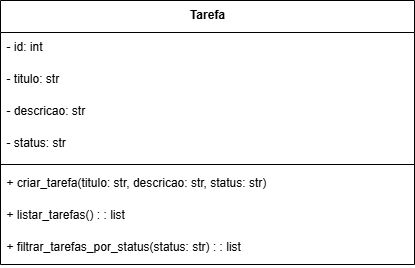

The diagram above was exported from draw.io. Its source (the exported page's mxGraphModel, read from the mxfile embedded in the PNG):
<mxGraphModel dx="1426" dy="743" grid="1" gridSize="10" guides="1" tooltips="1" connect="1" arrows="1" fold="1" page="1" pageScale="1" pageWidth="827" pageHeight="1169" math="0" shadow="0">
  <root>
    <mxCell id="0" />
    <mxCell id="1" parent="0" />
    <mxCell id="2" value="Tarefa" style="swimlane;fontStyle=1;align=center;verticalAlign=top;childLayout=stackLayout;horizontal=1;startSize=32;horizontalStack=0;resizeParent=1;resizeParentMax=0;resizeLast=0;collapsible=0;marginBottom=0;" parent="1" vertex="1">
      <mxGeometry x="170" y="80" width="414" height="264" as="geometry" />
    </mxCell>
    <mxCell id="3" value="- id: int" style="text;strokeColor=none;fillColor=none;align=left;verticalAlign=top;spacingLeft=4;spacingRight=4;overflow=hidden;rotatable=0;points=[[0,0.5],[1,0.5]];portConstraint=eastwest;" parent="2" vertex="1">
      <mxGeometry y="32" width="414" height="32" as="geometry" />
    </mxCell>
    <mxCell id="4" value="- titulo: str" style="text;strokeColor=none;fillColor=none;align=left;verticalAlign=top;spacingLeft=4;spacingRight=4;overflow=hidden;rotatable=0;points=[[0,0.5],[1,0.5]];portConstraint=eastwest;" parent="2" vertex="1">
      <mxGeometry y="64" width="414" height="32" as="geometry" />
    </mxCell>
    <mxCell id="5" value="- descricao: str" style="text;strokeColor=none;fillColor=none;align=left;verticalAlign=top;spacingLeft=4;spacingRight=4;overflow=hidden;rotatable=0;points=[[0,0.5],[1,0.5]];portConstraint=eastwest;" parent="2" vertex="1">
      <mxGeometry y="96" width="414" height="32" as="geometry" />
    </mxCell>
    <mxCell id="6" value="- status: str" style="text;strokeColor=none;fillColor=none;align=left;verticalAlign=top;spacingLeft=4;spacingRight=4;overflow=hidden;rotatable=0;points=[[0,0.5],[1,0.5]];portConstraint=eastwest;" parent="2" vertex="1">
      <mxGeometry y="128" width="414" height="32" as="geometry" />
    </mxCell>
    <mxCell id="7" style="line;strokeWidth=1;fillColor=none;align=left;verticalAlign=middle;spacingTop=-1;spacingLeft=3;spacingRight=3;rotatable=0;labelPosition=right;points=[];portConstraint=eastwest;strokeColor=inherit;" parent="2" vertex="1">
      <mxGeometry y="160" width="414" height="8" as="geometry" />
    </mxCell>
    <mxCell id="8" value="+ criar_tarefa(titulo: str, descricao: str, status: str)" style="text;strokeColor=none;fillColor=none;align=left;verticalAlign=top;spacingLeft=4;spacingRight=4;overflow=hidden;rotatable=0;points=[[0,0.5],[1,0.5]];portConstraint=eastwest;" parent="2" vertex="1">
      <mxGeometry y="168" width="414" height="32" as="geometry" />
    </mxCell>
    <mxCell id="9" value="+ listar_tarefas() : : list" style="text;strokeColor=none;fillColor=none;align=left;verticalAlign=top;spacingLeft=4;spacingRight=4;overflow=hidden;rotatable=0;points=[[0,0.5],[1,0.5]];portConstraint=eastwest;" parent="2" vertex="1">
      <mxGeometry y="200" width="414" height="32" as="geometry" />
    </mxCell>
    <mxCell id="10" value="+ filtrar_tarefas_por_status(status: str) : : list" style="text;strokeColor=none;fillColor=none;align=left;verticalAlign=top;spacingLeft=4;spacingRight=4;overflow=hidden;rotatable=0;points=[[0,0.5],[1,0.5]];portConstraint=eastwest;" parent="2" vertex="1">
      <mxGeometry y="232" width="414" height="32" as="geometry" />
    </mxCell>
  </root>
</mxGraphModel>